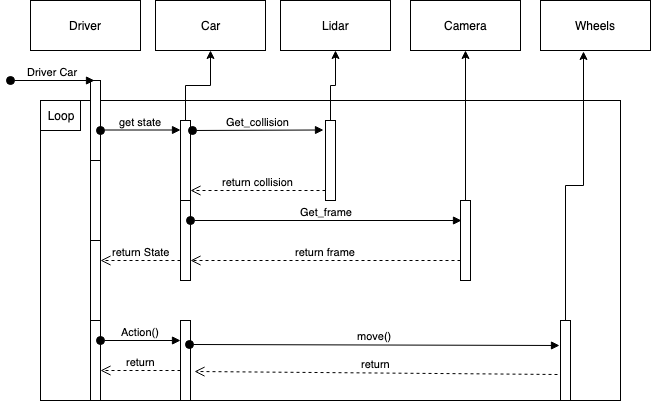

The diagram above was exported from draw.io. Its source (the exported page's mxGraphModel, read from the mxfile embedded in the PNG):
<mxGraphModel dx="998" dy="1565" grid="1" gridSize="10" guides="1" tooltips="1" connect="1" arrows="1" fold="1" page="1" pageScale="1" pageWidth="827" pageHeight="1169" math="0" shadow="0">
  <root>
    <mxCell id="0" />
    <mxCell id="1" parent="0" />
    <mxCell id="K7DATVQh4UgQEVMez4wr-1" value="" style="rounded=0;whiteSpace=wrap;html=1;" vertex="1" parent="1">
      <mxGeometry x="210" y="30" width="580" height="300" as="geometry" />
    </mxCell>
    <mxCell id="K7DATVQh4UgQEVMez4wr-2" value="" style="html=1;points=[];perimeter=orthogonalPerimeter;" vertex="1" parent="1">
      <mxGeometry x="260" y="10" width="10" height="80" as="geometry" />
    </mxCell>
    <mxCell id="K7DATVQh4UgQEVMez4wr-3" value="Driver Car" style="html=1;verticalAlign=bottom;startArrow=oval;endArrow=block;startSize=8;entryX=0.4;entryY=0;entryDx=0;entryDy=0;entryPerimeter=0;" edge="1" target="K7DATVQh4UgQEVMez4wr-2" parent="1">
      <mxGeometry relative="1" as="geometry">
        <mxPoint x="180" y="10" as="sourcePoint" />
      </mxGeometry>
    </mxCell>
    <mxCell id="K7DATVQh4UgQEVMez4wr-4" value="" style="html=1;points=[];perimeter=orthogonalPerimeter;" vertex="1" parent="1">
      <mxGeometry x="260" y="90" width="10" height="80" as="geometry" />
    </mxCell>
    <mxCell id="K7DATVQh4UgQEVMez4wr-5" value="" style="html=1;points=[];perimeter=orthogonalPerimeter;" vertex="1" parent="1">
      <mxGeometry x="260" y="170" width="10" height="80" as="geometry" />
    </mxCell>
    <mxCell id="K7DATVQh4UgQEVMez4wr-6" value="" style="html=1;points=[];perimeter=orthogonalPerimeter;" vertex="1" parent="1">
      <mxGeometry x="260" y="250" width="10" height="80" as="geometry" />
    </mxCell>
    <mxCell id="K7DATVQh4UgQEVMez4wr-7" value="Driver" style="html=1;" vertex="1" parent="1">
      <mxGeometry x="200" y="-70" width="110" height="50" as="geometry" />
    </mxCell>
    <mxCell id="K7DATVQh4UgQEVMez4wr-8" value="Car" style="html=1;" vertex="1" parent="1">
      <mxGeometry x="325" y="-70" width="110" height="50" as="geometry" />
    </mxCell>
    <mxCell id="K7DATVQh4UgQEVMez4wr-9" value="Lidar" style="html=1;" vertex="1" parent="1">
      <mxGeometry x="450" y="-70" width="110" height="50" as="geometry" />
    </mxCell>
    <mxCell id="K7DATVQh4UgQEVMez4wr-10" value="Camera" style="html=1;" vertex="1" parent="1">
      <mxGeometry x="580" y="-70" width="110" height="50" as="geometry" />
    </mxCell>
    <mxCell id="K7DATVQh4UgQEVMez4wr-11" value="Wheels" style="html=1;" vertex="1" parent="1">
      <mxGeometry x="710" y="-70" width="110" height="50" as="geometry" />
    </mxCell>
    <mxCell id="K7DATVQh4UgQEVMez4wr-12" value="Loop" style="rounded=0;whiteSpace=wrap;html=1;" vertex="1" parent="1">
      <mxGeometry x="210" y="30" width="40" height="30" as="geometry" />
    </mxCell>
    <mxCell id="K7DATVQh4UgQEVMez4wr-13" value="get state" style="html=1;verticalAlign=bottom;startArrow=oval;startFill=1;endArrow=block;startSize=8;" edge="1" parent="1" source="K7DATVQh4UgQEVMez4wr-2">
      <mxGeometry width="60" relative="1" as="geometry">
        <mxPoint x="290" y="59.5" as="sourcePoint" />
        <mxPoint x="350" y="59.5" as="targetPoint" />
      </mxGeometry>
    </mxCell>
    <mxCell id="K7DATVQh4UgQEVMez4wr-29" value="" style="edgeStyle=orthogonalEdgeStyle;rounded=0;orthogonalLoop=1;jettySize=auto;html=1;" edge="1" parent="1" source="K7DATVQh4UgQEVMez4wr-14" target="K7DATVQh4UgQEVMez4wr-8">
      <mxGeometry relative="1" as="geometry" />
    </mxCell>
    <mxCell id="K7DATVQh4UgQEVMez4wr-14" value="" style="html=1;points=[];perimeter=orthogonalPerimeter;" vertex="1" parent="1">
      <mxGeometry x="350" y="50" width="10" height="80" as="geometry" />
    </mxCell>
    <mxCell id="K7DATVQh4UgQEVMez4wr-15" value="" style="html=1;points=[];perimeter=orthogonalPerimeter;" vertex="1" parent="1">
      <mxGeometry x="350" y="130" width="10" height="80" as="geometry" />
    </mxCell>
    <mxCell id="K7DATVQh4UgQEVMez4wr-16" value="return State" style="html=1;verticalAlign=bottom;endArrow=open;dashed=1;endSize=8;" edge="1" parent="1">
      <mxGeometry relative="1" as="geometry">
        <mxPoint x="350" y="190" as="sourcePoint" />
        <mxPoint x="270" y="190" as="targetPoint" />
      </mxGeometry>
    </mxCell>
    <mxCell id="K7DATVQh4UgQEVMez4wr-30" value="" style="edgeStyle=orthogonalEdgeStyle;rounded=0;orthogonalLoop=1;jettySize=auto;html=1;" edge="1" parent="1" source="K7DATVQh4UgQEVMez4wr-17" target="K7DATVQh4UgQEVMez4wr-9">
      <mxGeometry relative="1" as="geometry" />
    </mxCell>
    <mxCell id="K7DATVQh4UgQEVMez4wr-17" value="" style="html=1;points=[];perimeter=orthogonalPerimeter;" vertex="1" parent="1">
      <mxGeometry x="495" y="50" width="10" height="80" as="geometry" />
    </mxCell>
    <mxCell id="K7DATVQh4UgQEVMez4wr-18" value="Get_collision" style="html=1;verticalAlign=bottom;startArrow=oval;startFill=1;endArrow=block;startSize=8;exitX=1.2;exitY=0.125;exitDx=0;exitDy=0;exitPerimeter=0;" edge="1" parent="1" source="K7DATVQh4UgQEVMez4wr-14">
      <mxGeometry width="60" relative="1" as="geometry">
        <mxPoint x="413" y="59.5" as="sourcePoint" />
        <mxPoint x="493" y="59.5" as="targetPoint" />
      </mxGeometry>
    </mxCell>
    <mxCell id="K7DATVQh4UgQEVMez4wr-19" value="return collision" style="html=1;verticalAlign=bottom;endArrow=open;dashed=1;endSize=8;entryX=1;entryY=0.875;entryDx=0;entryDy=0;entryPerimeter=0;" edge="1" parent="1" target="K7DATVQh4UgQEVMez4wr-14">
      <mxGeometry relative="1" as="geometry">
        <mxPoint x="495" y="120" as="sourcePoint" />
        <mxPoint x="415" y="120" as="targetPoint" />
      </mxGeometry>
    </mxCell>
    <mxCell id="K7DATVQh4UgQEVMez4wr-32" value="" style="edgeStyle=orthogonalEdgeStyle;rounded=0;orthogonalLoop=1;jettySize=auto;html=1;entryX=0.5;entryY=1;entryDx=0;entryDy=0;" edge="1" parent="1" source="K7DATVQh4UgQEVMez4wr-21" target="K7DATVQh4UgQEVMez4wr-10">
      <mxGeometry relative="1" as="geometry">
        <mxPoint x="635" y="10" as="targetPoint" />
      </mxGeometry>
    </mxCell>
    <mxCell id="K7DATVQh4UgQEVMez4wr-21" value="" style="html=1;points=[];perimeter=orthogonalPerimeter;" vertex="1" parent="1">
      <mxGeometry x="630" y="130" width="10" height="80" as="geometry" />
    </mxCell>
    <mxCell id="K7DATVQh4UgQEVMez4wr-22" value="Get_frame" style="html=1;verticalAlign=bottom;startArrow=oval;startFill=1;endArrow=block;startSize=8;" edge="1" parent="1" source="K7DATVQh4UgQEVMez4wr-15">
      <mxGeometry width="60" relative="1" as="geometry">
        <mxPoint x="500" y="150.5" as="sourcePoint" />
        <mxPoint x="631" y="150" as="targetPoint" />
      </mxGeometry>
    </mxCell>
    <mxCell id="K7DATVQh4UgQEVMez4wr-25" value="return frame" style="html=1;verticalAlign=bottom;endArrow=open;dashed=1;endSize=8;" edge="1" parent="1" target="K7DATVQh4UgQEVMez4wr-15">
      <mxGeometry relative="1" as="geometry">
        <mxPoint x="630" y="190" as="sourcePoint" />
        <mxPoint x="495" y="190" as="targetPoint" />
      </mxGeometry>
    </mxCell>
    <mxCell id="K7DATVQh4UgQEVMez4wr-26" value="" style="html=1;points=[];perimeter=orthogonalPerimeter;" vertex="1" parent="1">
      <mxGeometry x="350" y="250" width="10" height="80" as="geometry" />
    </mxCell>
    <mxCell id="K7DATVQh4UgQEVMez4wr-27" value="Action()" style="html=1;verticalAlign=bottom;startArrow=oval;startFill=1;endArrow=block;startSize=8;" edge="1" parent="1">
      <mxGeometry width="60" relative="1" as="geometry">
        <mxPoint x="270" y="270" as="sourcePoint" />
        <mxPoint x="350" y="270" as="targetPoint" />
      </mxGeometry>
    </mxCell>
    <mxCell id="K7DATVQh4UgQEVMez4wr-28" value="return" style="html=1;verticalAlign=bottom;endArrow=open;dashed=1;endSize=8;" edge="1" parent="1">
      <mxGeometry relative="1" as="geometry">
        <mxPoint x="350" y="300" as="sourcePoint" />
        <mxPoint x="270" y="300" as="targetPoint" />
      </mxGeometry>
    </mxCell>
    <mxCell id="K7DATVQh4UgQEVMez4wr-35" value="" style="edgeStyle=orthogonalEdgeStyle;rounded=0;orthogonalLoop=1;jettySize=auto;html=1;entryX=0.391;entryY=1.02;entryDx=0;entryDy=0;entryPerimeter=0;" edge="1" parent="1" source="K7DATVQh4UgQEVMez4wr-33" target="K7DATVQh4UgQEVMez4wr-11">
      <mxGeometry relative="1" as="geometry">
        <mxPoint x="735" y="170" as="targetPoint" />
      </mxGeometry>
    </mxCell>
    <mxCell id="K7DATVQh4UgQEVMez4wr-33" value="" style="html=1;points=[];perimeter=orthogonalPerimeter;" vertex="1" parent="1">
      <mxGeometry x="730" y="250" width="10" height="80" as="geometry" />
    </mxCell>
    <mxCell id="K7DATVQh4UgQEVMez4wr-36" value="move()" style="html=1;verticalAlign=bottom;startArrow=oval;startFill=1;endArrow=block;startSize=8;exitX=0.9;exitY=0.3;exitDx=0;exitDy=0;exitPerimeter=0;entryX=-0.1;entryY=0.313;entryDx=0;entryDy=0;entryPerimeter=0;" edge="1" parent="1" source="K7DATVQh4UgQEVMez4wr-26" target="K7DATVQh4UgQEVMez4wr-33">
      <mxGeometry width="60" relative="1" as="geometry">
        <mxPoint x="650" y="280" as="sourcePoint" />
        <mxPoint x="730" y="280" as="targetPoint" />
      </mxGeometry>
    </mxCell>
    <mxCell id="K7DATVQh4UgQEVMez4wr-37" value="return" style="html=1;verticalAlign=bottom;endArrow=open;dashed=1;endSize=8;entryX=1.4;entryY=0.638;entryDx=0;entryDy=0;entryPerimeter=0;exitX=-0.3;exitY=0.675;exitDx=0;exitDy=0;exitPerimeter=0;" edge="1" parent="1" source="K7DATVQh4UgQEVMez4wr-33" target="K7DATVQh4UgQEVMez4wr-26">
      <mxGeometry relative="1" as="geometry">
        <mxPoint x="730" y="310" as="sourcePoint" />
        <mxPoint x="650" y="310" as="targetPoint" />
      </mxGeometry>
    </mxCell>
  </root>
</mxGraphModel>